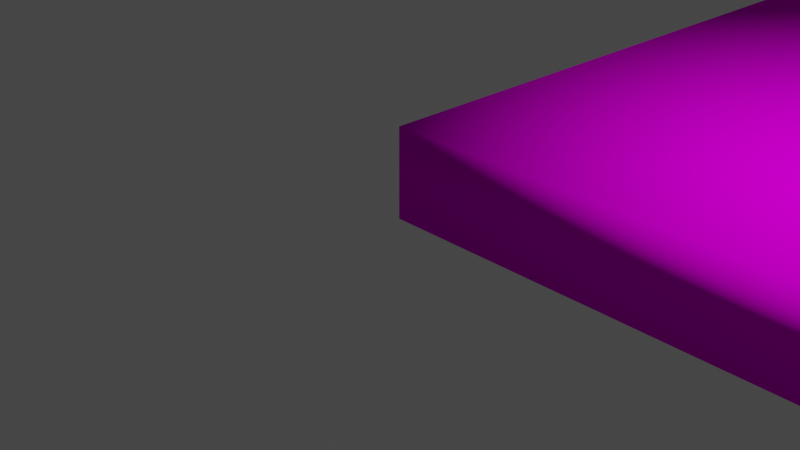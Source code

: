 # Source: DiningFloor.blend  (saved by Blender 2.93.20; exported with 4.5.12 LTS)
import bpy
from mathutils import Matrix  # noqa: F401  (used for matrix-valued properties, if any)

bpy.ops.wm.read_factory_settings(use_empty=True)
scene = bpy.context.scene
scene.name = 'Scene'

# ---- collections
col_collection = bpy.data.collections.new('Collection'); scene.collection.children.link(col_collection)

# ---- images (referenced by path relative to the original .blend; pixels are not part of the script)
import os
ASSET_DIR = os.environ.get("B2B_ASSET_DIR", "")  # directory of the original .blend (textures are referenced by path, not embedded)
HERE = os.path.dirname(os.path.abspath(__file__))  # packed textures are extracted next to this script under _unpacked/

def load_image(name, relpath, width, height, colorspace="sRGB"):
    """Load a texture the original file referenced (path relative to the .blend, or extracted next to this script)."""
    p = next((c for c in (os.path.join(HERE, relpath), os.path.join(ASSET_DIR, relpath)) if relpath and os.path.exists(c)), "")
    if p:
        img = bpy.data.images.load(p, check_existing=True)
        img.name = name
    else:  # same state as the original file: an image datablock whose file is absent (Cycles renders it pink)
        img = bpy.data.images.new(name, width, height)
        img.source = "FILE"
        img.filepath = "//" + (relpath or name)
    img.colorspace_settings.name = colorspace
    return img
img_dungeonfloormat_png_001 = load_image('DungeonFloorMat.png.001', 'Dungeons and Dining Models/DungeonFloorMat.png', 1024, 1024, 'sRGB')

# ---- materials (node trees are filled in below, after node groups)
mat_wire_055055055_003 = bpy.data.materials.new('wire_055055055.003')
mat_wire_055055055_003.use_transparent_shadow = False
mat_wire_055055055_003.roughness = 1.0
mat_wire_055055055_003.specular_intensity = 0.0

# ---- material node trees
mat_wire_055055055_003.use_nodes = True; mat_wire_055055055_003.node_tree.nodes.clear()
_N = mat_wire_055055055_003.node_tree.nodes; _L = mat_wire_055055055_003.node_tree.links
n0 = _N.new('ShaderNodeBsdfPrincipled'); n0.name = 'Principled BSDF'; n0.location = (10, 300)
n0.distribution = 'GGX'
n0.subsurface_method = 'BURLEY'
n0.inputs[2].default_value = 1.0
n0.inputs[3].default_value = 1.45
n0.inputs[13].default_value = 0.0
n0.inputs[27].default_value = (0.0, 0.0, 0.0, 1.0)
n0.inputs[28].default_value = 1.0
n1 = _N.new('ShaderNodeOutputMaterial'); n1.name = 'Material Output'; n1.location = (300, 300)
n2 = _N.new('ShaderNodeTexImage'); n2.name = 'Image Texture'; n2.location = (-300, 600)
n2.image = img_dungeonfloormat_png_001
_L.new(n0.outputs[0], n1.inputs[0])
_L.new(n2.outputs[0], n0.inputs[0])
n1.is_active_output = True

# ---- world
world_world = bpy.data.worlds.new('World'); scene.world = world_world
world_world.use_nodes = True; world_world.node_tree.nodes.clear()
_N = world_world.node_tree.nodes; _L = world_world.node_tree.links
n0 = _N.new('ShaderNodeOutputWorld'); n0.name = 'World Output'; n0.location = (300, 300)
n1 = _N.new('ShaderNodeBackground'); n1.name = 'Background'; n1.location = (10, 300)
n1.inputs[0].default_value = (0.05088, 0.05088, 0.05088, 1.0)
_L.new(n1.outputs[0], n0.inputs[0])
n0.is_active_output = True
world_world.color = (0.05088, 0.05088, 0.05088)
world_world.use_sun_shadow = False
world_world.sun_shadow_jitter_overblur = 0.0

# ---- cameras
cam_camera = bpy.data.cameras.new('Camera')
cam_camera.clip_end = 100.0
cam_camera.ortho_scale = 7.314

# ---- lights
light_light = bpy.data.lights.new('Light', 'POINT')
light_light.transmission_factor = 0.0
light_light.energy = 1000.0
light_light.shadow_soft_size = 0.1
light_light.shadow_maximum_resolution = 0.006
light_light.use_absolute_resolution = True

# ---- meshes
me_box001_002 = bpy.data.meshes.new('Box001.002')
me_box001_002.from_pydata([(0.0, 0.0, 0.0), (0.0, 2e-06, -10.0), (10.0, 2e-06, -10.0), (10.0, 0.0, 0.0), (0.0, 1.0, 0.0), (10.0, 1.0, 0.0), (10.0, 1.0, -10.0), (0.0, 1.0, -10.0)], [], [(0, 1, 2, 3), (4, 5, 6, 7), (0, 3, 5, 4), (3, 2, 6, 5), (2, 1, 7, 6), (1, 0, 4, 7)])
me_box001_002.polygons.foreach_set('use_smooth', [True] * 6)
_uv = me_box001_002.uv_layers.new(name='UVMap')
_uv.uv.foreach_set('vector', [0.0, 1.0, 4.371e-08, 0.5, 0.5, 0.5, 0.5, 1.0, 0.5, 0.5, 0.0, 0.5, 0.0, 0.0, 0.5, 0.0, 0.65, 0.5, 0.65, 0.0, 0.7, 0.0, 0.7, 0.5, 0.5, 0.5, 0.5, 0.0, 0.55, 0.0, 0.55, 0.5, 0.6, 0.5, 0.6, 0.0, 0.65, 5.962e-10, 0.65, 0.5, 0.6, 0.0, 0.6, 0.5, 0.55, 0.5, 0.55, 0.0])
me_box001_002.materials.append(mat_wire_055055055_003)
me_box001_002.use_remesh_fix_poles = True
me_box001_002.use_remesh_preserve_attributes = False
me_box001_002.update()
me_box001_002.normals_split_custom_set([tuple(v) for v in zip(*[iter([-0.5774, -0.5774, 0.5774, -0.5774, -0.5774, -0.5774, 0.5774, -0.5774, -0.5774, 0.5774, -0.5774, 0.5774, -0.5774, 0.5774, 0.5774, 0.5774, 0.5774, 0.5774, 0.5774, 0.5774, -0.5774, -0.5774, 0.5774, -0.5774, -0.5774, -0.5774, 0.5774, 0.5774, -0.5774, 0.5774, 0.5774, 0.5774, 0.5774, -0.5774, 0.5774, 0.5774, 0.5774, -0.5774, 0.5774, 0.5774, -0.5774, -0.5774, 0.5774, 0.5774, -0.5774, 0.5774, 0.5774, 0.5774, 0.5774, -0.5774, -0.5774, -0.5774, -0.5774, -0.5774, -0.5774, 0.5774, -0.5774, 0.5774, 0.5774, -0.5774, -0.5774, -0.5774, -0.5774, -0.5774, -0.5774, 0.5774, -0.5774, 0.5774, 0.5774, -0.5774, 0.5774, -0.5774])] * 3)])

# ---- objects
ob_light = bpy.data.objects.new('Light', light_light)
ob_camera = bpy.data.objects.new('Camera', cam_camera)
ob_box001_002 = bpy.data.objects.new('Box001.002', me_box001_002)

# ---- transforms, parenting, visibility, modifiers, constraints
ob_light.location = (4.076, 1.005, 5.904)
ob_light.rotation_euler = (0.6503, 0.05522, 1.866)
ob_light.lock_rotations_4d = False
ob_light.empty_display_type = 'ARROWS'
ob_light.color = (0.0, 0.0, 0.0, 0.0)
ob_light.lineart.crease_threshold = 0.0
ob_camera.location = (7.359, -6.926, 4.958)
ob_camera.rotation_euler = (1.109, 0.0, 0.8149)
ob_camera.lock_rotations_4d = False
ob_camera.empty_display_type = 'ARROWS'
ob_camera.color = (0.0, 0.0, 0.0, 0.0)
ob_camera.display_type = 'WIRE'
ob_camera.lineart.crease_threshold = 0.0
ob_box001_002.location = (0.0, 0.0, 0.0)
ob_box001_002.rotation_euler = (1.571, -0.0, 0.0)

# ---- collection membership
col_collection.objects.link(ob_light)
col_collection.objects.link(ob_camera)
col_collection.objects.link(ob_box001_002)

# ---- scene / render settings (as saved in the file)
scene.camera = ob_camera
scene.frame_start = 1; scene.frame_end = 250; scene.frame_set(1)
scene.render.engine = 'BLENDER_EEVEE_NEXT'
scene.cycles.use_denoising = False
scene.cycles.samples = 128
scene.cycles.sampling_pattern = 'TABULATED_SOBOL'
scene.cycles.use_adaptive_sampling = False
scene.cycles.use_light_tree = False
scene.view_settings.view_transform = 'Filmic'
bpy.context.view_layer.update()

